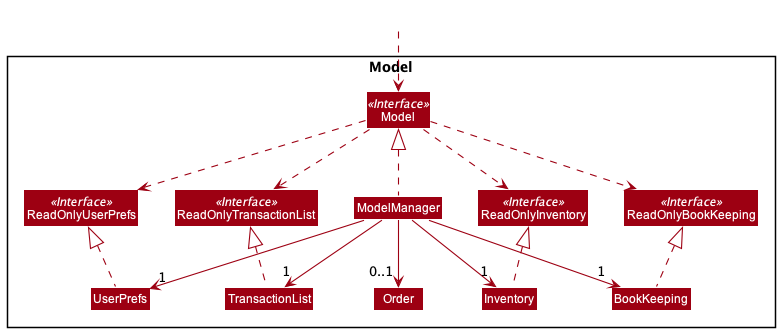

The diagram above was rendered by PlantUML. Its source (embedded in the PNG):
@startuml
!include style.puml
skinparam arrowThickness 1.1
skinparam arrowColor MODEL_COLOR
skinparam classBackgroundColor MODEL_COLOR

Package Model <<Rectangle>>{
Interface ReadOnlyInventory <<Interface>>
Interface Model <<Interface>>
Interface ReadOnlyTransactionList <<Interface>>
Interface ReadOnlyBookKeeping <<Interface>>
Interface ReadOnlyUserPrefs <<Interface>>
Class Model
Class ModelManager
Class ReadOnlyInventory
Class ReadOnlyTransactionList
Class ReadOnlyBookKeeping
Class ReadOnlyUserPrefs

Class Inventory
Class TransactionList
Class BookKeeping
Class Order
Class UserPrefs
}

Class HiddenOutside #FFFFFF
HiddenOutside ..> Model

Model ..> ReadOnlyBookKeeping
Model ..> ReadOnlyTransactionList
Model ..> ReadOnlyInventory
Model ..> ReadOnlyUserPrefs


BookKeeping .up.|> ReadOnlyBookKeeping
Inventory .up.|> ReadOnlyInventory
TransactionList .up.|> ReadOnlyTransactionList
UserPrefs .up.|> ReadOnlyUserPrefs

ModelManager .up.|> Model
ModelManager --> "1" BookKeeping
ModelManager --> "1" Inventory
ModelManager --> "1" TransactionList
ModelManager --> "0..1" Order
ModelManager --> "1" UserPrefs

@enduml